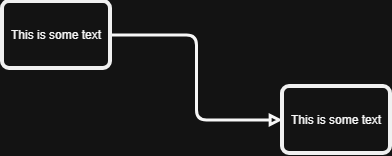

The diagram above was exported from draw.io. Its source (the exported page's mxGraphModel, read from the mxfile embedded in the PNG):
<mxGraphModel dx="566" dy="300" grid="0" gridSize="10" guides="1" tooltips="1" connect="1" arrows="1" fold="1" page="1" pageScale="1" pageWidth="850" pageHeight="1100" background="light-dark(#131313,#121212)" math="0" shadow="0">
  <root>
    <mxCell id="0" />
    <mxCell id="1" parent="0" />
    <mxCell id="Tgl5qExq4DjHSUMQKbqn-9" edge="1" parent="1" source="Tgl5qExq4DjHSUMQKbqn-6" style="edgeStyle=orthogonalEdgeStyle;rounded=1;orthogonalLoop=1;jettySize=auto;html=1;entryX=0;entryY=0.5;entryDx=0;entryDy=0;fontFamily=Helvetica;fontSize=12;fontColor=default;strokeColor=#F7F7F7;strokeWidth=3;endArrow=block;endFill=0;curved=0;jumpStyle=none;sourcePerimeterSpacing=0;targetPerimeterSpacing=0;" target="Tgl5qExq4DjHSUMQKbqn-8">
      <mxGeometry relative="1" as="geometry" />
    </mxCell>
    <mxCell id="Tgl5qExq4DjHSUMQKbqn-6" parent="1" style="rounded=1;whiteSpace=wrap;html=1;absoluteArcSize=1;arcSize=14;strokeWidth=4;fillColor=none;strokeColor=#F0F0F0;perimeterSpacing=0;" value="&lt;p&gt;&lt;span style=&quot;color: rgb(247, 247, 247);&quot;&gt;This is some text&lt;/span&gt;&lt;/p&gt;" vertex="1">
      <mxGeometry height="67" width="108" x="31" y="216" as="geometry" />
    </mxCell>
    <mxCell id="Tgl5qExq4DjHSUMQKbqn-8" parent="1" style="rounded=1;whiteSpace=wrap;html=1;absoluteArcSize=1;arcSize=14;strokeWidth=4;fillColor=none;strokeColor=#F0F0F0;perimeterSpacing=0;" value="&lt;p&gt;&lt;span style=&quot;color: rgb(247, 247, 247);&quot;&gt;This is some text&lt;/span&gt;&lt;/p&gt;" vertex="1">
      <mxGeometry height="67" width="108" x="311" y="301" as="geometry" />
    </mxCell>
  </root>
</mxGraphModel>